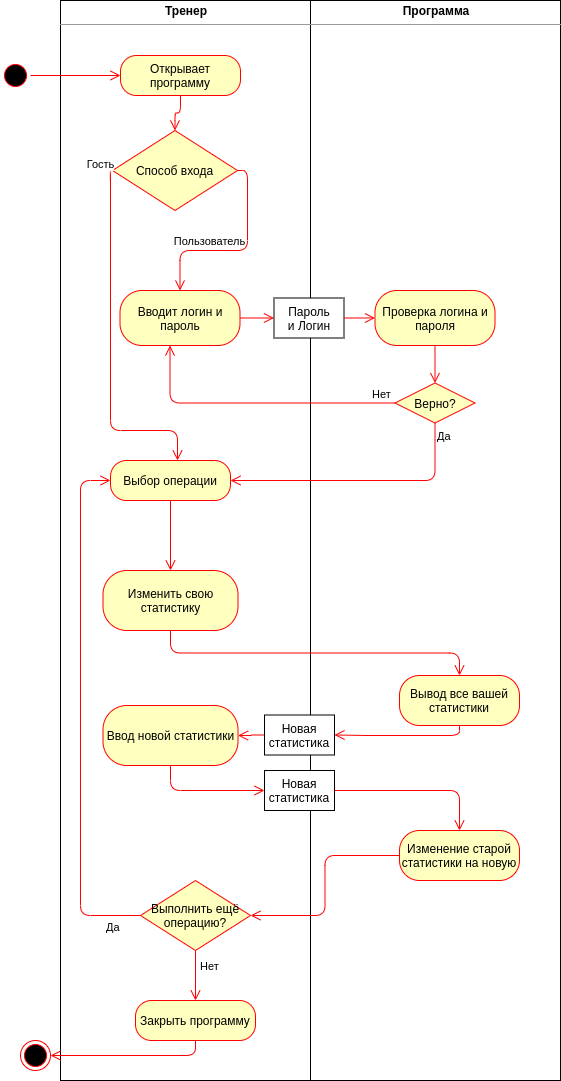

The diagram above was exported from draw.io. Its source (the exported page's mxGraphModel, read from the mxfile embedded in the PNG):
<mxGraphModel dx="1355" dy="825" grid="1" gridSize="10" guides="1" tooltips="1" connect="1" arrows="1" fold="1" page="1" pageScale="1" pageWidth="827" pageHeight="1169" math="0" shadow="0">
  <root>
    <mxCell id="8X8OfG6WcYPb1m4WNATh-0" />
    <mxCell id="8X8OfG6WcYPb1m4WNATh-1" parent="8X8OfG6WcYPb1m4WNATh-0" />
    <mxCell id="8X8OfG6WcYPb1m4WNATh-2" value="&lt;p style=&quot;margin: 0px ; margin-top: 4px ; text-align: center&quot;&gt;&lt;b&gt;Тренер&lt;/b&gt;&lt;/p&gt;&lt;hr size=&quot;1&quot;&gt;&lt;div style=&quot;height: 2px&quot;&gt;&lt;/div&gt;" style="verticalAlign=top;align=left;overflow=fill;fontSize=12;fontFamily=Helvetica;html=1;" vertex="1" parent="8X8OfG6WcYPb1m4WNATh-1">
      <mxGeometry x="100" y="40" width="250" height="1080" as="geometry" />
    </mxCell>
    <mxCell id="8X8OfG6WcYPb1m4WNATh-3" value="&lt;p style=&quot;margin: 0px ; margin-top: 4px ; text-align: center&quot;&gt;&lt;b&gt;Программа&lt;/b&gt;&lt;/p&gt;&lt;hr size=&quot;1&quot;&gt;&lt;div style=&quot;height: 2px&quot;&gt;&lt;/div&gt;" style="verticalAlign=top;align=left;overflow=fill;fontSize=12;fontFamily=Helvetica;html=1;" vertex="1" parent="8X8OfG6WcYPb1m4WNATh-1">
      <mxGeometry x="350" y="40" width="250" height="1080" as="geometry" />
    </mxCell>
    <mxCell id="8X8OfG6WcYPb1m4WNATh-4" value="" style="ellipse;html=1;shape=startState;fillColor=#000000;strokeColor=#ff0000;" vertex="1" parent="8X8OfG6WcYPb1m4WNATh-1">
      <mxGeometry x="40" y="100" width="30" height="30" as="geometry" />
    </mxCell>
    <mxCell id="8X8OfG6WcYPb1m4WNATh-5" value="" style="edgeStyle=orthogonalEdgeStyle;html=1;verticalAlign=bottom;endArrow=open;endSize=8;strokeColor=#ff0000;" edge="1" parent="8X8OfG6WcYPb1m4WNATh-1" source="8X8OfG6WcYPb1m4WNATh-4" target="8X8OfG6WcYPb1m4WNATh-6">
      <mxGeometry relative="1" as="geometry">
        <mxPoint x="55" y="180" as="targetPoint" />
      </mxGeometry>
    </mxCell>
    <mxCell id="8X8OfG6WcYPb1m4WNATh-6" value="Открывает программу" style="rounded=1;whiteSpace=wrap;html=1;arcSize=40;fontColor=#000000;fillColor=#ffffc0;strokeColor=#ff0000;" vertex="1" parent="8X8OfG6WcYPb1m4WNATh-1">
      <mxGeometry x="160" y="95" width="120" height="40" as="geometry" />
    </mxCell>
    <mxCell id="8X8OfG6WcYPb1m4WNATh-7" value="" style="edgeStyle=orthogonalEdgeStyle;html=1;verticalAlign=bottom;endArrow=open;endSize=8;strokeColor=#ff0000;entryX=0.5;entryY=0;entryDx=0;entryDy=0;" edge="1" parent="8X8OfG6WcYPb1m4WNATh-1" source="8X8OfG6WcYPb1m4WNATh-6" target="8X8OfG6WcYPb1m4WNATh-37">
      <mxGeometry relative="1" as="geometry">
        <mxPoint x="220" y="195" as="targetPoint" />
      </mxGeometry>
    </mxCell>
    <mxCell id="8X8OfG6WcYPb1m4WNATh-8" value="Выбор операции" style="rounded=1;whiteSpace=wrap;html=1;arcSize=40;fontColor=#000000;fillColor=#ffffc0;strokeColor=#ff0000;" vertex="1" parent="8X8OfG6WcYPb1m4WNATh-1">
      <mxGeometry x="150" y="500" width="120" height="40" as="geometry" />
    </mxCell>
    <mxCell id="8X8OfG6WcYPb1m4WNATh-9" value="" style="edgeStyle=orthogonalEdgeStyle;html=1;verticalAlign=bottom;endArrow=open;endSize=8;strokeColor=#ff0000;" edge="1" parent="8X8OfG6WcYPb1m4WNATh-1" source="8X8OfG6WcYPb1m4WNATh-8" target="8X8OfG6WcYPb1m4WNATh-13">
      <mxGeometry relative="1" as="geometry">
        <mxPoint x="210" y="570" as="targetPoint" />
        <mxPoint x="270" y="385" as="sourcePoint" />
      </mxGeometry>
    </mxCell>
    <mxCell id="8X8OfG6WcYPb1m4WNATh-10" value="Закрыть программу" style="rounded=1;whiteSpace=wrap;html=1;arcSize=40;fontColor=#000000;fillColor=#ffffc0;strokeColor=#ff0000;" vertex="1" parent="8X8OfG6WcYPb1m4WNATh-1">
      <mxGeometry x="175" y="1040" width="120" height="40" as="geometry" />
    </mxCell>
    <mxCell id="8X8OfG6WcYPb1m4WNATh-11" value="" style="ellipse;html=1;shape=endState;fillColor=#000000;strokeColor=#ff0000;" vertex="1" parent="8X8OfG6WcYPb1m4WNATh-1">
      <mxGeometry x="60" y="1080" width="30" height="30" as="geometry" />
    </mxCell>
    <mxCell id="8X8OfG6WcYPb1m4WNATh-12" value="" style="edgeStyle=orthogonalEdgeStyle;html=1;verticalAlign=bottom;endArrow=open;endSize=8;strokeColor=#ff0000;exitX=0.5;exitY=1;exitDx=0;exitDy=0;entryX=1;entryY=0.5;entryDx=0;entryDy=0;" edge="1" parent="8X8OfG6WcYPb1m4WNATh-1" source="8X8OfG6WcYPb1m4WNATh-10" target="8X8OfG6WcYPb1m4WNATh-11">
      <mxGeometry relative="1" as="geometry">
        <mxPoint x="404" y="520" as="targetPoint" />
        <mxPoint x="510" y="440" as="sourcePoint" />
      </mxGeometry>
    </mxCell>
    <mxCell id="8X8OfG6WcYPb1m4WNATh-13" value="Изменить свою статистику" style="rounded=1;whiteSpace=wrap;html=1;arcSize=40;fontColor=#000000;fillColor=#ffffc0;strokeColor=#ff0000;" vertex="1" parent="8X8OfG6WcYPb1m4WNATh-1">
      <mxGeometry x="142.5" y="610" width="135" height="60" as="geometry" />
    </mxCell>
    <mxCell id="8X8OfG6WcYPb1m4WNATh-14" value="Вывод все вашей статистики" style="rounded=1;whiteSpace=wrap;html=1;arcSize=40;fontColor=#000000;fillColor=#ffffc0;strokeColor=#ff0000;" vertex="1" parent="8X8OfG6WcYPb1m4WNATh-1">
      <mxGeometry x="439" y="715" width="120" height="50" as="geometry" />
    </mxCell>
    <mxCell id="8X8OfG6WcYPb1m4WNATh-15" value="Выполнить ещё операцию?" style="rhombus;whiteSpace=wrap;html=1;fillColor=#ffffc0;strokeColor=#ff0000;" vertex="1" parent="8X8OfG6WcYPb1m4WNATh-1">
      <mxGeometry x="180" y="920" width="110" height="70" as="geometry" />
    </mxCell>
    <mxCell id="8X8OfG6WcYPb1m4WNATh-16" value="Нет" style="edgeStyle=orthogonalEdgeStyle;html=1;align=left;verticalAlign=bottom;endArrow=open;endSize=8;strokeColor=#ff0000;entryX=0.5;entryY=0;entryDx=0;entryDy=0;" edge="1" parent="8X8OfG6WcYPb1m4WNATh-1" source="8X8OfG6WcYPb1m4WNATh-15" target="8X8OfG6WcYPb1m4WNATh-10">
      <mxGeometry y="3" relative="1" as="geometry">
        <mxPoint x="380" y="1040" as="targetPoint" />
        <mxPoint as="offset" />
      </mxGeometry>
    </mxCell>
    <mxCell id="8X8OfG6WcYPb1m4WNATh-17" value="Да" style="edgeStyle=orthogonalEdgeStyle;html=1;align=left;verticalAlign=top;endArrow=open;endSize=8;strokeColor=#ff0000;entryX=0;entryY=0.5;entryDx=0;entryDy=0;exitX=0;exitY=0.5;exitDx=0;exitDy=0;" edge="1" parent="8X8OfG6WcYPb1m4WNATh-1" source="8X8OfG6WcYPb1m4WNATh-15" target="8X8OfG6WcYPb1m4WNATh-8">
      <mxGeometry x="-0.7683" y="-24" relative="1" as="geometry">
        <mxPoint x="220" y="1500" as="targetPoint" />
        <Array as="points">
          <mxPoint x="180" y="955" />
          <mxPoint x="120" y="955" />
          <mxPoint x="120" y="520" />
        </Array>
        <mxPoint as="offset" />
      </mxGeometry>
    </mxCell>
    <mxCell id="8X8OfG6WcYPb1m4WNATh-18" value="" style="edgeStyle=orthogonalEdgeStyle;html=1;verticalAlign=bottom;endArrow=open;endSize=8;strokeColor=#ff0000;exitX=0.5;exitY=1;exitDx=0;exitDy=0;" edge="1" parent="8X8OfG6WcYPb1m4WNATh-1" source="8X8OfG6WcYPb1m4WNATh-13" target="8X8OfG6WcYPb1m4WNATh-14">
      <mxGeometry relative="1" as="geometry">
        <mxPoint x="304" y="690" as="targetPoint" />
        <mxPoint x="230" y="830" as="sourcePoint" />
      </mxGeometry>
    </mxCell>
    <mxCell id="8X8OfG6WcYPb1m4WNATh-19" value="" style="edgeStyle=orthogonalEdgeStyle;html=1;verticalAlign=bottom;endArrow=open;endSize=8;strokeColor=#ff0000;" edge="1" parent="8X8OfG6WcYPb1m4WNATh-1" source="8X8OfG6WcYPb1m4WNATh-27" target="8X8OfG6WcYPb1m4WNATh-22">
      <mxGeometry relative="1" as="geometry">
        <mxPoint x="239" y="1175" as="targetPoint" />
        <mxPoint x="374" y="690" as="sourcePoint" />
      </mxGeometry>
    </mxCell>
    <mxCell id="8X8OfG6WcYPb1m4WNATh-20" value="" style="edgeStyle=orthogonalEdgeStyle;html=1;verticalAlign=bottom;endArrow=open;endSize=8;strokeColor=#ff0000;exitX=0.5;exitY=1;exitDx=0;exitDy=0;entryX=1;entryY=0.5;entryDx=0;entryDy=0;" edge="1" parent="8X8OfG6WcYPb1m4WNATh-1" source="8X8OfG6WcYPb1m4WNATh-14" target="8X8OfG6WcYPb1m4WNATh-27">
      <mxGeometry relative="1" as="geometry">
        <mxPoint x="390" y="795" as="targetPoint" />
        <mxPoint x="239" y="1215" as="sourcePoint" />
      </mxGeometry>
    </mxCell>
    <mxCell id="8X8OfG6WcYPb1m4WNATh-21" value="" style="edgeStyle=orthogonalEdgeStyle;html=1;verticalAlign=bottom;endArrow=open;endSize=8;strokeColor=#ff0000;entryX=0;entryY=0.5;entryDx=0;entryDy=0;exitX=0.5;exitY=1;exitDx=0;exitDy=0;" edge="1" parent="8X8OfG6WcYPb1m4WNATh-1" source="8X8OfG6WcYPb1m4WNATh-22" target="8X8OfG6WcYPb1m4WNATh-23">
      <mxGeometry relative="1" as="geometry">
        <mxPoint x="222" y="1040" as="targetPoint" />
        <mxPoint x="320" y="955" as="sourcePoint" />
        <Array as="points" />
      </mxGeometry>
    </mxCell>
    <mxCell id="8X8OfG6WcYPb1m4WNATh-22" value="Ввод новой статистики" style="rounded=1;whiteSpace=wrap;html=1;arcSize=40;fontColor=#000000;fillColor=#ffffc0;strokeColor=#ff0000;" vertex="1" parent="8X8OfG6WcYPb1m4WNATh-1">
      <mxGeometry x="142.5" y="745" width="135" height="60" as="geometry" />
    </mxCell>
    <mxCell id="8X8OfG6WcYPb1m4WNATh-23" value="Новая статистика" style="rounded=0;whiteSpace=wrap;html=1;" vertex="1" parent="8X8OfG6WcYPb1m4WNATh-1">
      <mxGeometry x="304" y="810" width="70" height="40" as="geometry" />
    </mxCell>
    <mxCell id="8X8OfG6WcYPb1m4WNATh-24" value="Изменение старой статистики на новую" style="rounded=1;whiteSpace=wrap;html=1;arcSize=40;fontColor=#000000;fillColor=#ffffc0;strokeColor=#ff0000;" vertex="1" parent="8X8OfG6WcYPb1m4WNATh-1">
      <mxGeometry x="439" y="870" width="120" height="50" as="geometry" />
    </mxCell>
    <mxCell id="8X8OfG6WcYPb1m4WNATh-25" value="" style="edgeStyle=orthogonalEdgeStyle;html=1;verticalAlign=bottom;endArrow=open;endSize=8;strokeColor=#ff0000;" edge="1" parent="8X8OfG6WcYPb1m4WNATh-1" source="8X8OfG6WcYPb1m4WNATh-23" target="8X8OfG6WcYPb1m4WNATh-24">
      <mxGeometry relative="1" as="geometry">
        <mxPoint x="314" y="840" as="targetPoint" />
        <mxPoint x="239.5" y="814.5" as="sourcePoint" />
        <Array as="points" />
      </mxGeometry>
    </mxCell>
    <mxCell id="8X8OfG6WcYPb1m4WNATh-26" value="" style="edgeStyle=orthogonalEdgeStyle;html=1;verticalAlign=bottom;endArrow=open;endSize=8;strokeColor=#ff0000;" edge="1" parent="8X8OfG6WcYPb1m4WNATh-1" source="8X8OfG6WcYPb1m4WNATh-24" target="8X8OfG6WcYPb1m4WNATh-15">
      <mxGeometry relative="1" as="geometry">
        <mxPoint x="324" y="850" as="targetPoint" />
        <mxPoint x="249.5" y="824.5" as="sourcePoint" />
        <Array as="points" />
      </mxGeometry>
    </mxCell>
    <mxCell id="8X8OfG6WcYPb1m4WNATh-27" value="Новая статистика" style="rounded=0;whiteSpace=wrap;html=1;" vertex="1" parent="8X8OfG6WcYPb1m4WNATh-1">
      <mxGeometry x="304" y="754.5" width="70" height="40" as="geometry" />
    </mxCell>
    <mxCell id="8X8OfG6WcYPb1m4WNATh-28" value="Вводит логин и пароль" style="rounded=1;whiteSpace=wrap;html=1;arcSize=40;fontColor=#000000;fillColor=#ffffc0;strokeColor=#ff0000;" vertex="1" parent="8X8OfG6WcYPb1m4WNATh-1">
      <mxGeometry x="159.5" y="330" width="120" height="55" as="geometry" />
    </mxCell>
    <mxCell id="8X8OfG6WcYPb1m4WNATh-29" value="" style="edgeStyle=orthogonalEdgeStyle;html=1;verticalAlign=bottom;endArrow=open;endSize=8;strokeColor=#ff0000;entryX=0;entryY=0.5;entryDx=0;entryDy=0;" edge="1" parent="8X8OfG6WcYPb1m4WNATh-1" source="8X8OfG6WcYPb1m4WNATh-28" target="8X8OfG6WcYPb1m4WNATh-35">
      <mxGeometry relative="1" as="geometry">
        <mxPoint x="209.5" y="437.5" as="targetPoint" />
      </mxGeometry>
    </mxCell>
    <mxCell id="8X8OfG6WcYPb1m4WNATh-30" value="Верно?" style="rhombus;whiteSpace=wrap;html=1;fillColor=#ffffc0;strokeColor=#ff0000;" vertex="1" parent="8X8OfG6WcYPb1m4WNATh-1">
      <mxGeometry x="434.5" y="422.5" width="80" height="40" as="geometry" />
    </mxCell>
    <mxCell id="8X8OfG6WcYPb1m4WNATh-31" value="Нет" style="edgeStyle=orthogonalEdgeStyle;html=1;align=left;verticalAlign=bottom;endArrow=open;endSize=8;strokeColor=#ff0000;" edge="1" parent="8X8OfG6WcYPb1m4WNATh-1" source="8X8OfG6WcYPb1m4WNATh-30" target="8X8OfG6WcYPb1m4WNATh-28">
      <mxGeometry x="-0.823" relative="1" as="geometry">
        <mxPoint x="599.5" y="442.5" as="targetPoint" />
        <Array as="points">
          <mxPoint x="209.5" y="442.5" />
        </Array>
        <mxPoint as="offset" />
      </mxGeometry>
    </mxCell>
    <mxCell id="8X8OfG6WcYPb1m4WNATh-32" value="Да" style="edgeStyle=orthogonalEdgeStyle;html=1;align=left;verticalAlign=top;endArrow=open;endSize=8;strokeColor=#ff0000;exitX=0.5;exitY=1;exitDx=0;exitDy=0;entryX=1;entryY=0.5;entryDx=0;entryDy=0;" edge="1" parent="8X8OfG6WcYPb1m4WNATh-1" source="8X8OfG6WcYPb1m4WNATh-30" target="8X8OfG6WcYPb1m4WNATh-8">
      <mxGeometry x="-1" relative="1" as="geometry">
        <mxPoint x="277" y="500" as="targetPoint" />
      </mxGeometry>
    </mxCell>
    <mxCell id="8X8OfG6WcYPb1m4WNATh-33" value="Проверка логина и пароля" style="rounded=1;whiteSpace=wrap;html=1;arcSize=40;fontColor=#000000;fillColor=#ffffc0;strokeColor=#ff0000;" vertex="1" parent="8X8OfG6WcYPb1m4WNATh-1">
      <mxGeometry x="414.5" y="330" width="120" height="55" as="geometry" />
    </mxCell>
    <mxCell id="8X8OfG6WcYPb1m4WNATh-34" value="" style="edgeStyle=orthogonalEdgeStyle;html=1;verticalAlign=bottom;endArrow=open;endSize=8;strokeColor=#ff0000;exitX=0.5;exitY=1;exitDx=0;exitDy=0;" edge="1" parent="8X8OfG6WcYPb1m4WNATh-1" source="8X8OfG6WcYPb1m4WNATh-33" target="8X8OfG6WcYPb1m4WNATh-30">
      <mxGeometry relative="1" as="geometry">
        <mxPoint x="547" y="402.5" as="targetPoint" />
        <mxPoint x="402" y="402.5" as="sourcePoint" />
      </mxGeometry>
    </mxCell>
    <mxCell id="8X8OfG6WcYPb1m4WNATh-35" value="Пароль&lt;br&gt;и Логин" style="rounded=0;whiteSpace=wrap;html=1;" vertex="1" parent="8X8OfG6WcYPb1m4WNATh-1">
      <mxGeometry x="313.5" y="337.5" width="70" height="40" as="geometry" />
    </mxCell>
    <mxCell id="8X8OfG6WcYPb1m4WNATh-36" value="" style="edgeStyle=orthogonalEdgeStyle;html=1;verticalAlign=bottom;endArrow=open;endSize=8;strokeColor=#ff0000;entryX=0;entryY=0.5;entryDx=0;entryDy=0;exitX=1;exitY=0.5;exitDx=0;exitDy=0;" edge="1" parent="8X8OfG6WcYPb1m4WNATh-1" source="8X8OfG6WcYPb1m4WNATh-35" target="8X8OfG6WcYPb1m4WNATh-33">
      <mxGeometry relative="1" as="geometry">
        <mxPoint x="323.5" y="367.5" as="targetPoint" />
        <mxPoint x="279.5" y="367.5" as="sourcePoint" />
      </mxGeometry>
    </mxCell>
    <mxCell id="8X8OfG6WcYPb1m4WNATh-37" value="Способ входа" style="rhombus;whiteSpace=wrap;html=1;fillColor=#ffffc0;strokeColor=#ff0000;" vertex="1" parent="8X8OfG6WcYPb1m4WNATh-1">
      <mxGeometry x="152" y="170" width="125" height="80" as="geometry" />
    </mxCell>
    <mxCell id="8X8OfG6WcYPb1m4WNATh-38" value="Гость" style="edgeStyle=orthogonalEdgeStyle;html=1;verticalAlign=bottom;endArrow=open;endSize=8;strokeColor=#ff0000;" edge="1" parent="8X8OfG6WcYPb1m4WNATh-1" source="8X8OfG6WcYPb1m4WNATh-37" target="8X8OfG6WcYPb1m4WNATh-8">
      <mxGeometry x="-0.9712" y="-10" relative="1" as="geometry">
        <mxPoint x="217" y="480" as="targetPoint" />
        <mxPoint x="229.5" y="85" as="sourcePoint" />
        <Array as="points">
          <mxPoint x="150" y="210" />
          <mxPoint x="150" y="470" />
          <mxPoint x="217" y="470" />
        </Array>
        <mxPoint as="offset" />
      </mxGeometry>
    </mxCell>
    <mxCell id="8X8OfG6WcYPb1m4WNATh-39" value="Пользователь" style="edgeStyle=orthogonalEdgeStyle;html=1;verticalAlign=bottom;endArrow=open;endSize=8;strokeColor=#ff0000;exitX=1;exitY=0.5;exitDx=0;exitDy=0;" edge="1" parent="8X8OfG6WcYPb1m4WNATh-1" source="8X8OfG6WcYPb1m4WNATh-37" target="8X8OfG6WcYPb1m4WNATh-28">
      <mxGeometry x="0.3" relative="1" as="geometry">
        <mxPoint x="239.5" y="350" as="targetPoint" />
        <mxPoint x="239.5" y="95" as="sourcePoint" />
        <mxPoint as="offset" />
      </mxGeometry>
    </mxCell>
  </root>
</mxGraphModel>